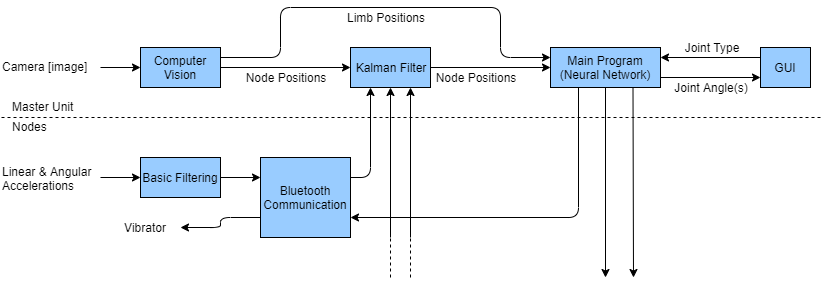

The diagram above was exported from draw.io. Its source (the exported page's mxGraphModel, read from the mxfile embedded in the PNG):
<mxGraphModel dx="782" dy="506" grid="1" gridSize="10" guides="1" tooltips="1" connect="1" arrows="1" fold="1" page="1" pageScale="1" pageWidth="850" pageHeight="1100" math="0" shadow="0">
  <root>
    <mxCell id="0" />
    <mxCell id="1" parent="0" />
    <mxCell id="8v29BBOz2yPnGltWTHfi-2" value="" style="endArrow=classic;html=1;strokeColor=#000000;fillColor=#99CCFF;" parent="1" edge="1">
      <mxGeometry width="50" height="50" relative="1" as="geometry">
        <mxPoint x="180" y="250" as="sourcePoint" />
        <mxPoint x="220" y="250" as="targetPoint" />
      </mxGeometry>
    </mxCell>
    <mxCell id="8v29BBOz2yPnGltWTHfi-4" value="Camera [image]" style="text;html=1;resizable=0;points=[];autosize=1;align=left;verticalAlign=top;spacingTop=-4;strokeColor=none;fillColor=none;" parent="1" vertex="1">
      <mxGeometry x="80" y="240" width="100" height="20" as="geometry" />
    </mxCell>
    <mxCell id="8v29BBOz2yPnGltWTHfi-5" value="Computer Vision" style="rounded=0;whiteSpace=wrap;html=1;strokeColor=#000000;fillColor=#99CCFF;" parent="1" vertex="1">
      <mxGeometry x="220" y="230" width="80" height="40" as="geometry" />
    </mxCell>
    <mxCell id="8v29BBOz2yPnGltWTHfi-11" value="Node Positions" style="text;html=1;strokeColor=none;fillColor=none;align=center;verticalAlign=middle;whiteSpace=wrap;rounded=0;" parent="1" vertex="1">
      <mxGeometry x="320" y="250" width="90" height="20" as="geometry" />
    </mxCell>
    <mxCell id="8v29BBOz2yPnGltWTHfi-13" value="Kalman Filter" style="rounded=0;whiteSpace=wrap;html=1;strokeColor=#000000;fillColor=#99CCFF;" parent="1" vertex="1">
      <mxGeometry x="430" y="230" width="80" height="40" as="geometry" />
    </mxCell>
    <mxCell id="8v29BBOz2yPnGltWTHfi-14" value="Joint Angle(s)" style="text;html=1;strokeColor=none;fillColor=none;align=center;verticalAlign=middle;whiteSpace=wrap;rounded=0;" parent="1" vertex="1">
      <mxGeometry x="745" y="260" width="90" height="20" as="geometry" />
    </mxCell>
    <mxCell id="8v29BBOz2yPnGltWTHfi-20" value="Linear &amp;amp; Angular&lt;br&gt;Accelerations" style="text;html=1;resizable=0;points=[];autosize=1;align=left;verticalAlign=top;spacingTop=-4;strokeColor=none;fillColor=none;" parent="1" vertex="1">
      <mxGeometry x="80" y="345" width="100" height="30" as="geometry" />
    </mxCell>
    <mxCell id="8v29BBOz2yPnGltWTHfi-21" value="" style="endArrow=classic;html=1;entryX=0;entryY=0.5;entryDx=0;entryDy=0;strokeColor=#000000;fillColor=#99CCFF;" parent="1" source="8v29BBOz2yPnGltWTHfi-20" target="8v29BBOz2yPnGltWTHfi-22" edge="1">
      <mxGeometry width="50" height="50" relative="1" as="geometry">
        <mxPoint x="320" y="250" as="sourcePoint" />
        <mxPoint x="230" y="260" as="targetPoint" />
      </mxGeometry>
    </mxCell>
    <mxCell id="8v29BBOz2yPnGltWTHfi-24" value="" style="edgeStyle=orthogonalEdgeStyle;rounded=0;orthogonalLoop=1;jettySize=auto;html=1;strokeColor=#000000;fillColor=#99CCFF;entryX=0;entryY=0.25;entryDx=0;entryDy=0;" parent="1" source="8v29BBOz2yPnGltWTHfi-22" target="8v29BBOz2yPnGltWTHfi-23" edge="1">
      <mxGeometry relative="1" as="geometry" />
    </mxCell>
    <mxCell id="8v29BBOz2yPnGltWTHfi-22" value="Basic Filtering" style="rounded=0;whiteSpace=wrap;html=1;strokeColor=#000000;fillColor=#99CCFF;" parent="1" vertex="1">
      <mxGeometry x="220" y="340" width="80" height="40" as="geometry" />
    </mxCell>
    <mxCell id="8v29BBOz2yPnGltWTHfi-23" value="Bluetooth Communication" style="rounded=0;whiteSpace=wrap;html=1;strokeColor=#000000;fillColor=#99CCFF;" parent="1" vertex="1">
      <mxGeometry x="340" y="340" width="90" height="80" as="geometry" />
    </mxCell>
    <mxCell id="8v29BBOz2yPnGltWTHfi-10" value="Main Program (Neural Network)" style="rounded=0;whiteSpace=wrap;html=1;strokeColor=#000000;fillColor=#99CCFF;" parent="1" vertex="1">
      <mxGeometry x="630" y="230" width="110" height="40" as="geometry" />
    </mxCell>
    <mxCell id="8v29BBOz2yPnGltWTHfi-26" value="" style="endArrow=classic;html=1;entryX=0;entryY=0.5;entryDx=0;entryDy=0;exitX=1;exitY=0.5;exitDx=0;exitDy=0;strokeColor=#000000;fillColor=#99CCFF;" parent="1" source="8v29BBOz2yPnGltWTHfi-5" target="8v29BBOz2yPnGltWTHfi-13" edge="1">
      <mxGeometry width="50" height="50" relative="1" as="geometry">
        <mxPoint x="370" y="200" as="sourcePoint" />
        <mxPoint x="230" y="260" as="targetPoint" />
      </mxGeometry>
    </mxCell>
    <mxCell id="8v29BBOz2yPnGltWTHfi-27" value="" style="endArrow=classic;html=1;exitX=1;exitY=0.25;exitDx=0;exitDy=0;edgeStyle=orthogonalEdgeStyle;entryX=0.25;entryY=1;entryDx=0;entryDy=0;strokeColor=#000000;fillColor=#99CCFF;" parent="1" source="8v29BBOz2yPnGltWTHfi-23" target="8v29BBOz2yPnGltWTHfi-13" edge="1">
      <mxGeometry width="50" height="50" relative="1" as="geometry">
        <mxPoint x="490" y="400" as="sourcePoint" />
        <mxPoint x="610" y="310" as="targetPoint" />
      </mxGeometry>
    </mxCell>
    <mxCell id="8v29BBOz2yPnGltWTHfi-28" value="" style="endArrow=classic;html=1;entryX=0.5;entryY=1;entryDx=0;entryDy=0;strokeColor=#000000;fillColor=#99CCFF;" parent="1" target="8v29BBOz2yPnGltWTHfi-13" edge="1">
      <mxGeometry width="50" height="50" relative="1" as="geometry">
        <mxPoint x="470" y="420" as="sourcePoint" />
        <mxPoint x="570" y="410" as="targetPoint" />
      </mxGeometry>
    </mxCell>
    <mxCell id="8v29BBOz2yPnGltWTHfi-29" value="" style="endArrow=classic;html=1;entryX=0.75;entryY=1;entryDx=0;entryDy=0;strokeColor=#000000;fillColor=#99CCFF;" parent="1" target="8v29BBOz2yPnGltWTHfi-13" edge="1">
      <mxGeometry width="50" height="50" relative="1" as="geometry">
        <mxPoint x="490" y="420" as="sourcePoint" />
        <mxPoint x="600" y="350" as="targetPoint" />
      </mxGeometry>
    </mxCell>
    <mxCell id="8v29BBOz2yPnGltWTHfi-30" value="" style="endArrow=none;dashed=1;html=1;strokeColor=#000000;fillColor=#99CCFF;" parent="1" edge="1">
      <mxGeometry width="50" height="50" relative="1" as="geometry">
        <mxPoint x="470" y="460" as="sourcePoint" />
        <mxPoint x="470" y="420" as="targetPoint" />
      </mxGeometry>
    </mxCell>
    <mxCell id="8v29BBOz2yPnGltWTHfi-31" value="" style="endArrow=none;dashed=1;html=1;strokeColor=#000000;fillColor=#99CCFF;" parent="1" edge="1">
      <mxGeometry width="50" height="50" relative="1" as="geometry">
        <mxPoint x="490" y="460" as="sourcePoint" />
        <mxPoint x="490" y="420" as="targetPoint" />
      </mxGeometry>
    </mxCell>
    <mxCell id="8v29BBOz2yPnGltWTHfi-32" value="" style="endArrow=classic;html=1;exitX=1;exitY=0.5;exitDx=0;exitDy=0;entryX=0;entryY=0.5;entryDx=0;entryDy=0;strokeColor=#000000;fillColor=#99CCFF;" parent="1" target="8v29BBOz2yPnGltWTHfi-10" edge="1">
      <mxGeometry width="50" height="50" relative="1" as="geometry">
        <mxPoint x="510" y="250" as="sourcePoint" />
        <mxPoint x="550" y="250" as="targetPoint" />
      </mxGeometry>
    </mxCell>
    <mxCell id="8v29BBOz2yPnGltWTHfi-34" value="Node Positions" style="text;html=1;strokeColor=none;fillColor=none;align=center;verticalAlign=middle;whiteSpace=wrap;rounded=0;" parent="1" vertex="1">
      <mxGeometry x="510" y="250" width="90" height="20" as="geometry" />
    </mxCell>
    <mxCell id="8v29BBOz2yPnGltWTHfi-35" value="" style="endArrow=classic;html=1;entryX=0;entryY=0.25;entryDx=0;entryDy=0;edgeStyle=orthogonalEdgeStyle;exitX=1;exitY=0.25;exitDx=0;exitDy=0;strokeColor=#000000;fillColor=#99CCFF;" parent="1" source="8v29BBOz2yPnGltWTHfi-5" target="8v29BBOz2yPnGltWTHfi-10" edge="1">
      <mxGeometry width="50" height="50" relative="1" as="geometry">
        <mxPoint x="380" y="150" as="sourcePoint" />
        <mxPoint x="130" y="430" as="targetPoint" />
        <Array as="points">
          <mxPoint x="360" y="240" />
          <mxPoint x="360" y="190" />
          <mxPoint x="580" y="190" />
          <mxPoint x="580" y="240" />
        </Array>
      </mxGeometry>
    </mxCell>
    <mxCell id="8v29BBOz2yPnGltWTHfi-36" value="Limb Positions" style="text;html=1;strokeColor=none;fillColor=none;align=center;verticalAlign=middle;whiteSpace=wrap;rounded=0;" parent="1" vertex="1">
      <mxGeometry x="420" y="190" width="90" height="20" as="geometry" />
    </mxCell>
    <mxCell id="8v29BBOz2yPnGltWTHfi-37" value="" style="endArrow=classic;html=1;exitX=1;exitY=0.75;exitDx=0;exitDy=0;strokeColor=#000000;fillColor=#99CCFF;entryX=0;entryY=0.75;entryDx=0;entryDy=0;" parent="1" source="8v29BBOz2yPnGltWTHfi-10" target="8v29BBOz2yPnGltWTHfi-58" edge="1">
      <mxGeometry width="50" height="50" relative="1" as="geometry">
        <mxPoint x="80" y="480" as="sourcePoint" />
        <mxPoint x="840" y="250" as="targetPoint" />
      </mxGeometry>
    </mxCell>
    <mxCell id="8v29BBOz2yPnGltWTHfi-39" value="" style="endArrow=none;dashed=1;html=1;strokeColor=#000000;fillColor=#99CCFF;" parent="1" edge="1">
      <mxGeometry width="50" height="50" relative="1" as="geometry">
        <mxPoint x="900" y="300" as="sourcePoint" />
        <mxPoint x="80" y="300" as="targetPoint" />
      </mxGeometry>
    </mxCell>
    <mxCell id="8v29BBOz2yPnGltWTHfi-41" value="Master Unit" style="text;html=1;resizable=0;points=[];autosize=1;align=left;verticalAlign=top;spacingTop=-4;strokeColor=none;fillColor=none;" parent="1" vertex="1">
      <mxGeometry x="90" y="280" width="80" height="20" as="geometry" />
    </mxCell>
    <mxCell id="8v29BBOz2yPnGltWTHfi-44" value="Nodes" style="text;html=1;resizable=0;points=[];autosize=1;align=left;verticalAlign=top;spacingTop=-4;strokeColor=none;fillColor=none;" parent="1" vertex="1">
      <mxGeometry x="90" y="300" width="50" height="20" as="geometry" />
    </mxCell>
    <mxCell id="8v29BBOz2yPnGltWTHfi-50" value="Vibrator" style="text;html=1;strokeColor=none;fillColor=none;align=center;verticalAlign=middle;whiteSpace=wrap;rounded=0;" parent="1" vertex="1">
      <mxGeometry x="190" y="400" width="70" height="20" as="geometry" />
    </mxCell>
    <mxCell id="8v29BBOz2yPnGltWTHfi-51" value="" style="endArrow=classic;html=1;strokeColor=#000000;fillColor=#99CCFF;exitX=0;exitY=0.75;exitDx=0;exitDy=0;entryX=1;entryY=0.5;entryDx=0;entryDy=0;edgeStyle=orthogonalEdgeStyle;" parent="1" source="8v29BBOz2yPnGltWTHfi-23" target="8v29BBOz2yPnGltWTHfi-50" edge="1">
      <mxGeometry width="50" height="50" relative="1" as="geometry">
        <mxPoint x="340" y="420" as="sourcePoint" />
        <mxPoint x="470" y="420" as="targetPoint" />
      </mxGeometry>
    </mxCell>
    <mxCell id="8v29BBOz2yPnGltWTHfi-52" value="" style="endArrow=classic;html=1;strokeColor=#000000;fillColor=#99CCFF;exitX=0.25;exitY=1;exitDx=0;exitDy=0;entryX=1;entryY=0.75;entryDx=0;entryDy=0;edgeStyle=orthogonalEdgeStyle;" parent="1" source="8v29BBOz2yPnGltWTHfi-10" target="8v29BBOz2yPnGltWTHfi-23" edge="1">
      <mxGeometry width="50" height="50" relative="1" as="geometry">
        <mxPoint x="690" y="430" as="sourcePoint" />
        <mxPoint x="970" y="430" as="targetPoint" />
      </mxGeometry>
    </mxCell>
    <mxCell id="8v29BBOz2yPnGltWTHfi-54" value="" style="endArrow=classic;html=1;strokeColor=#000000;fillColor=#99CCFF;exitX=0.5;exitY=1;exitDx=0;exitDy=0;" parent="1" source="8v29BBOz2yPnGltWTHfi-10" edge="1">
      <mxGeometry width="50" height="50" relative="1" as="geometry">
        <mxPoint x="669.5" y="270" as="sourcePoint" />
        <mxPoint x="685" y="460" as="targetPoint" />
      </mxGeometry>
    </mxCell>
    <mxCell id="8v29BBOz2yPnGltWTHfi-55" value="" style="endArrow=classic;html=1;strokeColor=#000000;fillColor=#99CCFF;exitX=0.75;exitY=1;exitDx=0;exitDy=0;" parent="1" source="8v29BBOz2yPnGltWTHfi-10" edge="1">
      <mxGeometry width="50" height="50" relative="1" as="geometry">
        <mxPoint x="690.5" y="270" as="sourcePoint" />
        <mxPoint x="713" y="460" as="targetPoint" />
      </mxGeometry>
    </mxCell>
    <mxCell id="8v29BBOz2yPnGltWTHfi-58" value="GUI" style="rounded=0;whiteSpace=wrap;html=1;strokeColor=#000000;fillColor=#99CCFF;" parent="1" vertex="1">
      <mxGeometry x="840" y="230" width="50" height="40" as="geometry" />
    </mxCell>
    <mxCell id="8v29BBOz2yPnGltWTHfi-59" value="" style="endArrow=classic;html=1;exitX=0;exitY=0.25;exitDx=0;exitDy=0;strokeColor=#000000;fillColor=#99CCFF;entryX=1;entryY=0.25;entryDx=0;entryDy=0;" parent="1" source="8v29BBOz2yPnGltWTHfi-58" target="8v29BBOz2yPnGltWTHfi-10" edge="1">
      <mxGeometry width="50" height="50" relative="1" as="geometry">
        <mxPoint x="750" y="270" as="sourcePoint" />
        <mxPoint x="820" y="210" as="targetPoint" />
      </mxGeometry>
    </mxCell>
    <mxCell id="8v29BBOz2yPnGltWTHfi-60" value="Joint Type" style="text;html=1;strokeColor=none;fillColor=none;align=center;verticalAlign=middle;whiteSpace=wrap;rounded=0;" parent="1" vertex="1">
      <mxGeometry x="746" y="220" width="90" height="20" as="geometry" />
    </mxCell>
  </root>
</mxGraphModel>